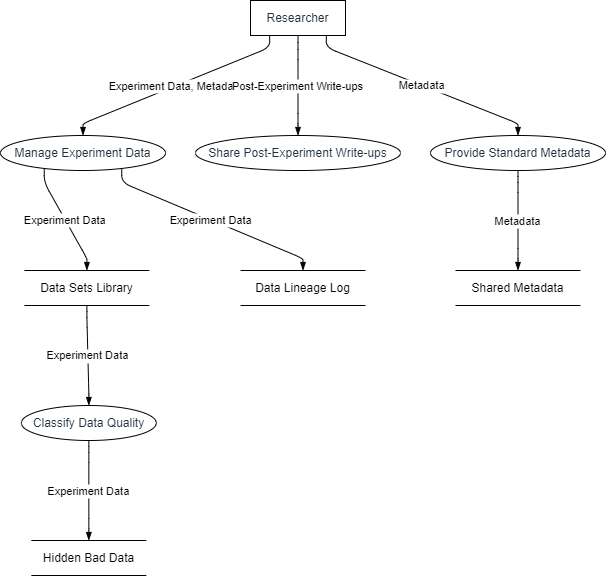

The diagram above was exported from draw.io. Its source (the exported page's mxGraphModel, read from the mxfile embedded in the PNG):
<mxGraphModel dx="794" dy="511" grid="1" gridSize="10" guides="1" tooltips="1" connect="1" arrows="1" fold="1" page="1" pageScale="1" pageWidth="827" pageHeight="1169" math="0" shadow="0">
  <root>
    <mxCell id="0" />
    <mxCell id="1" parent="0" />
    <UserObject label="Researcher" type="externalEntity" source="" flow="" placeholders="1" id="AyUFAJcLyHSMCoa9_1xC-1">
      <mxCell style="shape=rectangle;whiteSpace=wrap;html=1;fillColor=#ffffff;strokeColor=#000000;align=center;verticalAlign=middle;fontColor=#232F3E;" vertex="1" parent="1">
        <mxGeometry x="250" width="95" height="35" as="geometry" />
      </mxCell>
    </UserObject>
    <UserObject label="Manage Experiment Data" type="process" source="1" flow="Experiment Data, Metadata" placeholders="1" id="AyUFAJcLyHSMCoa9_1xC-2">
      <mxCell style="shape=ellipse;perimeter=ellipsePerimeter;whiteSpace=wrap;html=1;fillColor=#ffffff;strokeColor=#000000;align=center;verticalAlign=middle;fontColor=#232F3E;" vertex="1" parent="1">
        <mxGeometry y="135" width="165" height="35" as="geometry" />
      </mxCell>
    </UserObject>
    <UserObject label="Data Sets Library" type="dataStore" source="2" flow="Experiment Data" placeholders="1" id="AyUFAJcLyHSMCoa9_1xC-3">
      <mxCell style="html=1;dashed=0;whiteSpace=wrap;shape=partialRectangle;right=0;left=0;" vertex="1" parent="1">
        <mxGeometry x="23.895018100738525" y="270" width="125" height="35" as="geometry" />
      </mxCell>
    </UserObject>
    <UserObject label="Share Post-Experiment Write-ups" type="process" source="1" flow="Post-Experiment Write-ups" placeholders="1" id="AyUFAJcLyHSMCoa9_1xC-4">
      <mxCell style="shape=ellipse;perimeter=ellipsePerimeter;whiteSpace=wrap;html=1;fillColor=#ffffff;strokeColor=#000000;align=center;verticalAlign=middle;fontColor=#232F3E;" vertex="1" parent="1">
        <mxGeometry x="195" y="135" width="205" height="35" as="geometry" />
      </mxCell>
    </UserObject>
    <UserObject label="Data Lineage Log" type="dataStore" source="2" flow="Experiment Data" placeholders="1" id="AyUFAJcLyHSMCoa9_1xC-5">
      <mxCell style="html=1;dashed=0;whiteSpace=wrap;shape=partialRectangle;right=0;left=0;" vertex="1" parent="1">
        <mxGeometry x="240" y="270" width="125" height="35" as="geometry" />
      </mxCell>
    </UserObject>
    <UserObject label="Classify Data Quality" type="process" source="3" flow="Experiment Data" placeholders="1" id="AyUFAJcLyHSMCoa9_1xC-6">
      <mxCell style="shape=ellipse;perimeter=ellipsePerimeter;whiteSpace=wrap;html=1;fillColor=#ffffff;strokeColor=#000000;align=center;verticalAlign=middle;fontColor=#232F3E;" vertex="1" parent="1">
        <mxGeometry x="20.842527151107788" y="405" width="135" height="35" as="geometry" />
      </mxCell>
    </UserObject>
    <UserObject label="Hidden Bad Data" type="dataStore" source="6" flow="Experiment Data" placeholders="1" id="AyUFAJcLyHSMCoa9_1xC-7">
      <mxCell style="html=1;dashed=0;whiteSpace=wrap;shape=partialRectangle;right=0;left=0;" vertex="1" parent="1">
        <mxGeometry x="30.842527151107788" y="540" width="115" height="35" as="geometry" />
      </mxCell>
    </UserObject>
    <UserObject label="Provide Standard Metadata" type="process" source="1" flow="Metadata" placeholders="1" id="AyUFAJcLyHSMCoa9_1xC-8">
      <mxCell style="shape=ellipse;perimeter=ellipsePerimeter;whiteSpace=wrap;html=1;fillColor=#ffffff;strokeColor=#000000;align=center;verticalAlign=middle;fontColor=#232F3E;" vertex="1" parent="1">
        <mxGeometry x="430" y="135" width="175" height="35" as="geometry" />
      </mxCell>
    </UserObject>
    <UserObject label="Shared Metadata" type="dataStore" source="8" flow="Metadata" placeholders="1" id="AyUFAJcLyHSMCoa9_1xC-9">
      <mxCell style="html=1;dashed=0;whiteSpace=wrap;shape=partialRectangle;right=0;left=0;" vertex="1" parent="1">
        <mxGeometry x="455" y="270" width="125" height="35" as="geometry" />
      </mxCell>
    </UserObject>
    <mxCell id="AyUFAJcLyHSMCoa9_1xC-10" value="Experiment Data, Metadata" style="endArrow=blockThin;endFill=1;fontSize=11;orthogonal=1;noEdgeStyle=1;" edge="1" parent="1" source="AyUFAJcLyHSMCoa9_1xC-1" target="AyUFAJcLyHSMCoa9_1xC-2">
      <mxGeometry relative="1" as="geometry">
        <Array as="points">
          <mxPoint x="269.1666666666667" y="47" />
          <mxPoint x="82.5" y="123" />
        </Array>
      </mxGeometry>
    </mxCell>
    <mxCell id="AyUFAJcLyHSMCoa9_1xC-11" value="Experiment Data" style="endArrow=blockThin;endFill=1;fontSize=11;orthogonal=1;noEdgeStyle=1;" edge="1" parent="1" source="AyUFAJcLyHSMCoa9_1xC-2" target="AyUFAJcLyHSMCoa9_1xC-3">
      <mxGeometry relative="1" as="geometry">
        <Array as="points">
          <mxPoint x="43.75" y="182" />
          <mxPoint x="86.39501810073853" y="258" />
        </Array>
      </mxGeometry>
    </mxCell>
    <mxCell id="AyUFAJcLyHSMCoa9_1xC-12" value="Post-Experiment Write-ups" style="endArrow=blockThin;endFill=1;fontSize=11;orthogonal=1;noEdgeStyle=1;" edge="1" parent="1" source="AyUFAJcLyHSMCoa9_1xC-1" target="AyUFAJcLyHSMCoa9_1xC-4">
      <mxGeometry relative="1" as="geometry">
        <Array as="points">
          <mxPoint x="297.5" y="49" />
          <mxPoint x="297.5" y="123" />
        </Array>
      </mxGeometry>
    </mxCell>
    <mxCell id="AyUFAJcLyHSMCoa9_1xC-13" value="Experiment Data" style="endArrow=blockThin;endFill=1;fontSize=11;orthogonal=1;noEdgeStyle=1;" edge="1" parent="1" source="AyUFAJcLyHSMCoa9_1xC-2" target="AyUFAJcLyHSMCoa9_1xC-5">
      <mxGeometry relative="1" as="geometry">
        <Array as="points">
          <mxPoint x="121.25" y="182" />
          <mxPoint x="302.5" y="258" />
        </Array>
      </mxGeometry>
    </mxCell>
    <mxCell id="AyUFAJcLyHSMCoa9_1xC-14" value="Experiment Data" style="endArrow=blockThin;endFill=1;fontSize=11;orthogonal=1;noEdgeStyle=1;" edge="1" parent="1" source="AyUFAJcLyHSMCoa9_1xC-3" target="AyUFAJcLyHSMCoa9_1xC-6">
      <mxGeometry relative="1" as="geometry">
        <Array as="points">
          <mxPoint x="86.39501810073853" y="317" />
          <mxPoint x="88.34252715110779" y="393" />
        </Array>
      </mxGeometry>
    </mxCell>
    <mxCell id="AyUFAJcLyHSMCoa9_1xC-15" value="Experiment Data" style="endArrow=blockThin;endFill=1;fontSize=11;orthogonal=1;noEdgeStyle=1;" edge="1" parent="1" source="AyUFAJcLyHSMCoa9_1xC-6" target="AyUFAJcLyHSMCoa9_1xC-7">
      <mxGeometry relative="1" as="geometry">
        <Array as="points">
          <mxPoint x="88.34252715110779" y="452" />
          <mxPoint x="88.34252715110779" y="528" />
        </Array>
      </mxGeometry>
    </mxCell>
    <mxCell id="AyUFAJcLyHSMCoa9_1xC-16" value="Metadata" style="endArrow=blockThin;endFill=1;fontSize=11;orthogonal=1;noEdgeStyle=1;" edge="1" parent="1" source="AyUFAJcLyHSMCoa9_1xC-1" target="AyUFAJcLyHSMCoa9_1xC-8">
      <mxGeometry relative="1" as="geometry">
        <Array as="points">
          <mxPoint x="325.8333333333333" y="47" />
          <mxPoint x="517.5" y="123" />
        </Array>
      </mxGeometry>
    </mxCell>
    <mxCell id="AyUFAJcLyHSMCoa9_1xC-17" value="Metadata" style="endArrow=blockThin;endFill=1;fontSize=11;orthogonal=1;noEdgeStyle=1;" edge="1" parent="1" source="AyUFAJcLyHSMCoa9_1xC-8" target="AyUFAJcLyHSMCoa9_1xC-9">
      <mxGeometry relative="1" as="geometry">
        <Array as="points">
          <mxPoint x="517.5" y="182" />
          <mxPoint x="517.5" y="258" />
        </Array>
      </mxGeometry>
    </mxCell>
  </root>
</mxGraphModel>